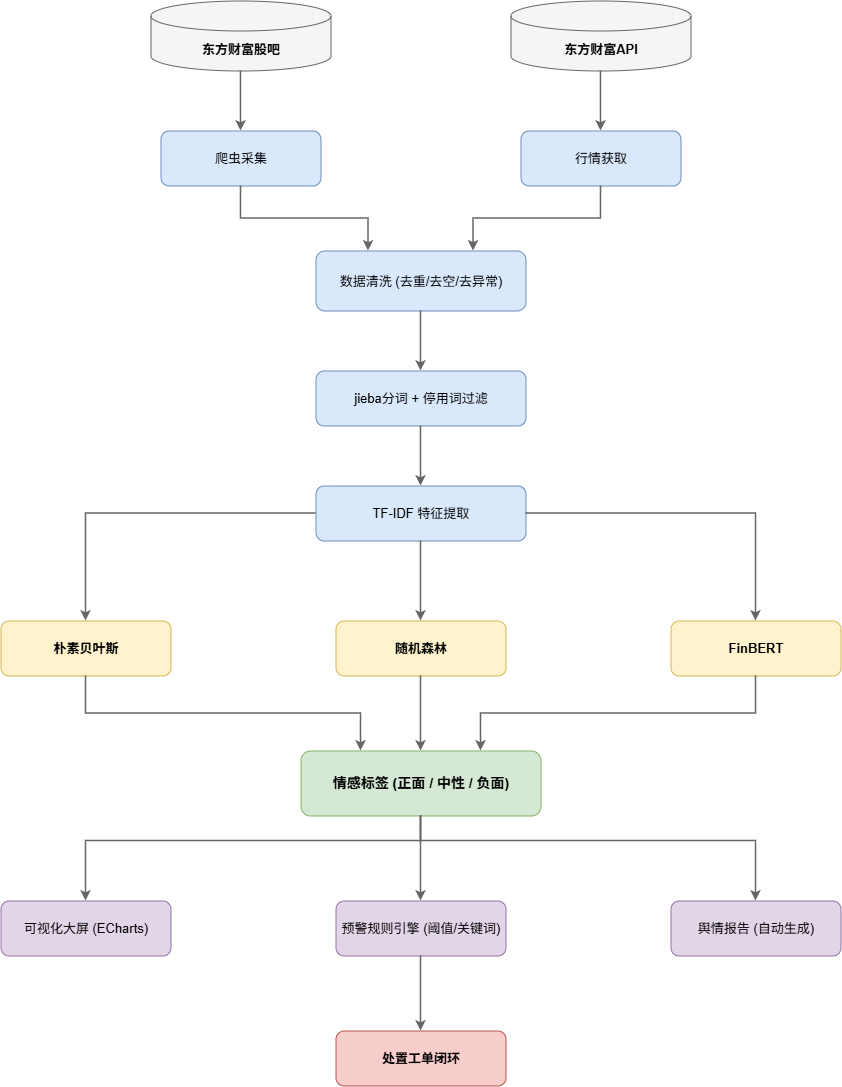

The diagram above was exported from draw.io. Its source (the exported page's mxGraphModel, read from the mxfile embedded in the PNG):
<mxGraphModel dx="2070" dy="1144" grid="1" gridSize="10" guides="1" tooltips="1" connect="1" arrows="1" fold="1" page="1" pageScale="1" pageWidth="1400" pageHeight="1200" background="#ffffff" math="0" shadow="0">
  <root>
    <mxCell id="0" />
    <mxCell id="1" parent="0" />
    <mxCell id="src1" parent="1" style="shape=cylinder3;whiteSpace=wrap;html=1;boundedLbl=1;backgroundOutline=1;size=15;fillColor=#f5f5f5;strokeColor=#666666;fontSize=13;fontStyle=1;" value="东方财富股吧" vertex="1">
      <mxGeometry height="70" width="180" x="430" y="30" as="geometry" />
    </mxCell>
    <mxCell id="src2" parent="1" style="shape=cylinder3;whiteSpace=wrap;html=1;boundedLbl=1;backgroundOutline=1;size=15;fillColor=#f5f5f5;strokeColor=#666666;fontSize=13;fontStyle=1;" value="东方财富API" vertex="1">
      <mxGeometry height="70" width="180" x="790" y="30" as="geometry" />
    </mxCell>
    <mxCell id="p1" parent="1" style="rounded=1;whiteSpace=wrap;html=1;fillColor=#dae8fc;strokeColor=#6c8ebf;fontSize=13;" value="爬虫采集" vertex="1">
      <mxGeometry height="55" width="160" x="440" y="160" as="geometry" />
    </mxCell>
    <mxCell id="p2" parent="1" style="rounded=1;whiteSpace=wrap;html=1;fillColor=#dae8fc;strokeColor=#6c8ebf;fontSize=13;" value="行情获取" vertex="1">
      <mxGeometry height="55" width="160" x="800" y="160" as="geometry" />
    </mxCell>
    <mxCell id="p3" parent="1" style="rounded=1;whiteSpace=wrap;html=1;fillColor=#dae8fc;strokeColor=#6c8ebf;fontSize=13;" value="数据清洗&amp;#xa;(去重/去空/去异常)" vertex="1">
      <mxGeometry height="60" width="210" x="595" y="280" as="geometry" />
    </mxCell>
    <mxCell id="p4" parent="1" style="rounded=1;whiteSpace=wrap;html=1;fillColor=#dae8fc;strokeColor=#6c8ebf;fontSize=13;" value="jieba分词 + 停用词过滤" vertex="1">
      <mxGeometry height="55" width="210" x="595" y="400" as="geometry" />
    </mxCell>
    <mxCell id="p5" parent="1" style="rounded=1;whiteSpace=wrap;html=1;fillColor=#dae8fc;strokeColor=#6c8ebf;fontSize=13;" value="TF-IDF 特征提取" vertex="1">
      <mxGeometry height="55" width="210" x="595" y="515" as="geometry" />
    </mxCell>
    <mxCell id="p6a" parent="1" style="rounded=1;whiteSpace=wrap;html=1;fillColor=#fff2cc;strokeColor=#d6b656;fontSize=13;fontStyle=1;" value="朴素贝叶斯" vertex="1">
      <mxGeometry height="55" width="170" x="280" y="650" as="geometry" />
    </mxCell>
    <mxCell id="p6b" parent="1" style="rounded=1;whiteSpace=wrap;html=1;fillColor=#fff2cc;strokeColor=#d6b656;fontSize=13;fontStyle=1;" value="随机森林" vertex="1">
      <mxGeometry height="55" width="170" x="615" y="650" as="geometry" />
    </mxCell>
    <mxCell id="p6c" parent="1" style="rounded=1;whiteSpace=wrap;html=1;fillColor=#fff2cc;strokeColor=#d6b656;fontSize=13;fontStyle=1;" value="FinBERT" vertex="1">
      <mxGeometry height="55" width="170" x="950" y="650" as="geometry" />
    </mxCell>
    <mxCell id="p7" parent="1" style="rounded=1;whiteSpace=wrap;html=1;fillColor=#d5e8d4;strokeColor=#82b366;fontSize=14;fontStyle=1;" value="情感标签&amp;#xa;(正面 / 中性 / 负面)" vertex="1">
      <mxGeometry height="65" width="240" x="580" y="780" as="geometry" />
    </mxCell>
    <mxCell id="p8a" parent="1" style="rounded=1;whiteSpace=wrap;html=1;fillColor=#e1d5e7;strokeColor=#9673a6;fontSize=13;" value="可视化大屏&amp;#xa;(ECharts)" vertex="1">
      <mxGeometry height="55" width="170" x="280" y="930" as="geometry" />
    </mxCell>
    <mxCell id="p8b" parent="1" style="rounded=1;whiteSpace=wrap;html=1;fillColor=#e1d5e7;strokeColor=#9673a6;fontSize=13;" value="预警规则引擎&amp;#xa;(阈值/关键词)" vertex="1">
      <mxGeometry height="55" width="170" x="615" y="930" as="geometry" />
    </mxCell>
    <mxCell id="p8c" parent="1" style="rounded=1;whiteSpace=wrap;html=1;fillColor=#e1d5e7;strokeColor=#9673a6;fontSize=13;" value="舆情报告&amp;#xa;(自动生成)" vertex="1">
      <mxGeometry height="55" width="170" x="950" y="930" as="geometry" />
    </mxCell>
    <mxCell id="p9" parent="1" style="rounded=1;whiteSpace=wrap;html=1;fillColor=#f8cecc;strokeColor=#b85450;fontSize=13;fontStyle=1;" value="处置工单闭环" vertex="1">
      <mxGeometry height="55" width="170" x="615" y="1060" as="geometry" />
    </mxCell>
    <mxCell id="e1" edge="1" parent="1" source="src1" style="edgeStyle=orthogonalEdgeStyle;rounded=0;html=1;strokeWidth=1.5;strokeColor=#666666;exitX=0.5;exitY=1;entryX=0.5;entryY=0;" target="p1">
      <mxGeometry relative="1" as="geometry" />
    </mxCell>
    <mxCell id="e2" edge="1" parent="1" source="src2" style="edgeStyle=orthogonalEdgeStyle;rounded=0;html=1;strokeWidth=1.5;strokeColor=#666666;exitX=0.5;exitY=1;entryX=0.5;entryY=0;" target="p2">
      <mxGeometry relative="1" as="geometry" />
    </mxCell>
    <mxCell id="e3" edge="1" parent="1" source="p1" style="edgeStyle=orthogonalEdgeStyle;rounded=0;html=1;strokeWidth=1.5;strokeColor=#666666;exitX=0.5;exitY=1;entryX=0.25;entryY=0;" target="p3">
      <mxGeometry relative="1" as="geometry" />
    </mxCell>
    <mxCell id="e4" edge="1" parent="1" source="p2" style="edgeStyle=orthogonalEdgeStyle;rounded=0;html=1;strokeWidth=1.5;strokeColor=#666666;exitX=0.5;exitY=1;entryX=0.75;entryY=0;" target="p3">
      <mxGeometry relative="1" as="geometry" />
    </mxCell>
    <mxCell id="e5" edge="1" parent="1" source="p3" style="edgeStyle=orthogonalEdgeStyle;rounded=0;html=1;strokeWidth=1.5;strokeColor=#666666;exitX=0.5;exitY=1;entryX=0.5;entryY=0;" target="p4">
      <mxGeometry relative="1" as="geometry" />
    </mxCell>
    <mxCell id="e6" edge="1" parent="1" source="p4" style="edgeStyle=orthogonalEdgeStyle;rounded=0;html=1;strokeWidth=1.5;strokeColor=#666666;exitX=0.5;exitY=1;entryX=0.5;entryY=0;" target="p5">
      <mxGeometry relative="1" as="geometry" />
    </mxCell>
    <mxCell id="e7a" edge="1" parent="1" source="p5" style="edgeStyle=orthogonalEdgeStyle;rounded=0;html=1;strokeWidth=1.5;strokeColor=#666666;exitX=0;exitY=0.5;entryX=0.5;entryY=0;" target="p6a">
      <mxGeometry relative="1" as="geometry" />
    </mxCell>
    <mxCell id="e7b" edge="1" parent="1" source="p5" style="edgeStyle=orthogonalEdgeStyle;rounded=0;html=1;strokeWidth=1.5;strokeColor=#666666;exitX=0.5;exitY=1;entryX=0.5;entryY=0;" target="p6b">
      <mxGeometry relative="1" as="geometry" />
    </mxCell>
    <mxCell id="e7c" edge="1" parent="1" source="p5" style="edgeStyle=orthogonalEdgeStyle;rounded=0;html=1;strokeWidth=1.5;strokeColor=#666666;exitX=1;exitY=0.5;entryX=0.5;entryY=0;" target="p6c">
      <mxGeometry relative="1" as="geometry" />
    </mxCell>
    <mxCell id="e8a" edge="1" parent="1" source="p6a" style="edgeStyle=orthogonalEdgeStyle;rounded=0;html=1;strokeWidth=1.5;strokeColor=#666666;exitX=0.5;exitY=1;entryX=0.25;entryY=0;" target="p7">
      <mxGeometry relative="1" as="geometry" />
    </mxCell>
    <mxCell id="e8b" edge="1" parent="1" source="p6b" style="edgeStyle=orthogonalEdgeStyle;rounded=0;html=1;strokeWidth=1.5;strokeColor=#666666;exitX=0.5;exitY=1;entryX=0.5;entryY=0;" target="p7">
      <mxGeometry relative="1" as="geometry" />
    </mxCell>
    <mxCell id="e8c" edge="1" parent="1" source="p6c" style="edgeStyle=orthogonalEdgeStyle;rounded=0;html=1;strokeWidth=1.5;strokeColor=#666666;exitX=0.5;exitY=1;entryX=0.75;entryY=0;" target="p7">
      <mxGeometry relative="1" as="geometry" />
    </mxCell>
    <mxCell id="e9a" edge="1" parent="1" source="p7" style="edgeStyle=orthogonalEdgeStyle;rounded=0;html=1;strokeWidth=1.5;strokeColor=#666666;exitX=0.5;exitY=1;entryX=0.5;entryY=0;" target="p8a">
      <mxGeometry relative="1" as="geometry">
        <Array as="points">
          <mxPoint x="700" y="870" />
          <mxPoint x="365" y="870" />
        </Array>
      </mxGeometry>
    </mxCell>
    <mxCell id="e9b" edge="1" parent="1" source="p7" style="edgeStyle=orthogonalEdgeStyle;rounded=0;html=1;strokeWidth=1.5;strokeColor=#666666;exitX=0.5;exitY=1;entryX=0.5;entryY=0;" target="p8b">
      <mxGeometry relative="1" as="geometry" />
    </mxCell>
    <mxCell id="e9c" edge="1" parent="1" source="p7" style="edgeStyle=orthogonalEdgeStyle;rounded=0;html=1;strokeWidth=1.5;strokeColor=#666666;exitX=0.5;exitY=1;entryX=0.5;entryY=0;" target="p8c">
      <mxGeometry relative="1" as="geometry">
        <Array as="points">
          <mxPoint x="700" y="870" />
          <mxPoint x="1035" y="870" />
        </Array>
      </mxGeometry>
    </mxCell>
    <mxCell id="e10" edge="1" parent="1" source="p8b" style="edgeStyle=orthogonalEdgeStyle;rounded=0;html=1;strokeWidth=1.5;strokeColor=#666666;exitX=0.5;exitY=1;entryX=0.5;entryY=0;" target="p9">
      <mxGeometry relative="1" as="geometry" />
    </mxCell>
  </root>
</mxGraphModel>